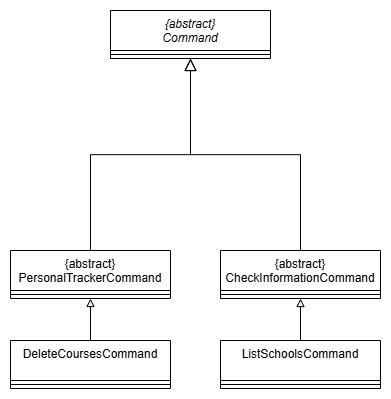

The diagram above was exported from draw.io. Its source (the exported page's mxGraphModel, read from the mxfile embedded in the PNG):
<mxGraphModel dx="1088" dy="519" grid="1" gridSize="10" guides="1" tooltips="1" connect="1" arrows="1" fold="1" page="1" pageScale="1" pageWidth="827" pageHeight="1169" math="0" shadow="0">
  <root>
    <mxCell id="WIyWlLk6GJQsqaUBKTNV-0" />
    <mxCell id="WIyWlLk6GJQsqaUBKTNV-1" parent="WIyWlLk6GJQsqaUBKTNV-0" />
    <mxCell id="zkfFHV4jXpPFQw0GAbJ--0" value="{abstract}&#10;Command" style="swimlane;fontStyle=2;align=center;verticalAlign=top;childLayout=stackLayout;horizontal=1;startSize=40;horizontalStack=0;resizeParent=1;resizeLast=0;collapsible=1;marginBottom=0;rounded=0;shadow=0;strokeWidth=1;" parent="WIyWlLk6GJQsqaUBKTNV-1" vertex="1">
      <mxGeometry x="220" y="120" width="160" height="48" as="geometry">
        <mxRectangle x="230" y="140" width="160" height="26" as="alternateBounds" />
      </mxGeometry>
    </mxCell>
    <mxCell id="zkfFHV4jXpPFQw0GAbJ--4" value="" style="line;html=1;strokeWidth=1;align=left;verticalAlign=middle;spacingTop=-1;spacingLeft=3;spacingRight=3;rotatable=0;labelPosition=right;points=[];portConstraint=eastwest;" parent="zkfFHV4jXpPFQw0GAbJ--0" vertex="1">
      <mxGeometry y="40" width="160" height="8" as="geometry" />
    </mxCell>
    <mxCell id="zkfFHV4jXpPFQw0GAbJ--6" value="{abstract}&#10;PersonalTrackerCommand" style="swimlane;fontStyle=0;align=center;verticalAlign=top;childLayout=stackLayout;horizontal=1;startSize=40;horizontalStack=0;resizeParent=1;resizeLast=0;collapsible=1;marginBottom=0;rounded=0;shadow=0;strokeWidth=1;" parent="WIyWlLk6GJQsqaUBKTNV-1" vertex="1">
      <mxGeometry x="120" y="360" width="160" height="48" as="geometry">
        <mxRectangle x="130" y="380" width="160" height="26" as="alternateBounds" />
      </mxGeometry>
    </mxCell>
    <mxCell id="zkfFHV4jXpPFQw0GAbJ--9" value="" style="line;html=1;strokeWidth=1;align=left;verticalAlign=middle;spacingTop=-1;spacingLeft=3;spacingRight=3;rotatable=0;labelPosition=right;points=[];portConstraint=eastwest;" parent="zkfFHV4jXpPFQw0GAbJ--6" vertex="1">
      <mxGeometry y="40" width="160" height="8" as="geometry" />
    </mxCell>
    <mxCell id="zkfFHV4jXpPFQw0GAbJ--12" value="" style="endArrow=block;endSize=10;endFill=0;shadow=0;strokeWidth=1;rounded=0;curved=0;edgeStyle=elbowEdgeStyle;elbow=vertical;" parent="WIyWlLk6GJQsqaUBKTNV-1" source="zkfFHV4jXpPFQw0GAbJ--6" target="zkfFHV4jXpPFQw0GAbJ--0" edge="1">
      <mxGeometry width="160" relative="1" as="geometry">
        <mxPoint x="200" y="203" as="sourcePoint" />
        <mxPoint x="200" y="203" as="targetPoint" />
      </mxGeometry>
    </mxCell>
    <mxCell id="zkfFHV4jXpPFQw0GAbJ--13" value="{abstract}&#10;CheckInformationCommand" style="swimlane;fontStyle=0;align=center;verticalAlign=top;childLayout=stackLayout;horizontal=1;startSize=40;horizontalStack=0;resizeParent=1;resizeLast=0;collapsible=1;marginBottom=0;rounded=0;shadow=0;strokeWidth=1;" parent="WIyWlLk6GJQsqaUBKTNV-1" vertex="1">
      <mxGeometry x="330" y="360" width="160" height="48" as="geometry">
        <mxRectangle x="340" y="380" width="170" height="26" as="alternateBounds" />
      </mxGeometry>
    </mxCell>
    <mxCell id="zkfFHV4jXpPFQw0GAbJ--15" value="" style="line;html=1;strokeWidth=1;align=left;verticalAlign=middle;spacingTop=-1;spacingLeft=3;spacingRight=3;rotatable=0;labelPosition=right;points=[];portConstraint=eastwest;" parent="zkfFHV4jXpPFQw0GAbJ--13" vertex="1">
      <mxGeometry y="40" width="160" height="8" as="geometry" />
    </mxCell>
    <mxCell id="zkfFHV4jXpPFQw0GAbJ--16" value="" style="endArrow=block;endSize=10;endFill=0;shadow=0;strokeWidth=1;rounded=0;curved=0;edgeStyle=elbowEdgeStyle;elbow=vertical;" parent="WIyWlLk6GJQsqaUBKTNV-1" source="zkfFHV4jXpPFQw0GAbJ--13" target="zkfFHV4jXpPFQw0GAbJ--0" edge="1">
      <mxGeometry width="160" relative="1" as="geometry">
        <mxPoint x="210" y="373" as="sourcePoint" />
        <mxPoint x="310" y="271" as="targetPoint" />
      </mxGeometry>
    </mxCell>
    <mxCell id="Z9SlYFgKx0UGOoXCuCXT-2" style="edgeStyle=orthogonalEdgeStyle;rounded=0;orthogonalLoop=1;jettySize=auto;html=1;exitX=0.5;exitY=0;exitDx=0;exitDy=0;entryX=0.5;entryY=1;entryDx=0;entryDy=0;endArrow=block;endFill=0;" edge="1" parent="WIyWlLk6GJQsqaUBKTNV-1" source="wnMR70l4vSd2eFOcuhUc-0" target="zkfFHV4jXpPFQw0GAbJ--6">
      <mxGeometry relative="1" as="geometry" />
    </mxCell>
    <mxCell id="wnMR70l4vSd2eFOcuhUc-0" value="DeleteCoursesCommand" style="swimlane;fontStyle=0;align=center;verticalAlign=top;childLayout=stackLayout;horizontal=1;startSize=40;horizontalStack=0;resizeParent=1;resizeLast=0;collapsible=1;marginBottom=0;rounded=0;shadow=0;strokeWidth=1;" parent="WIyWlLk6GJQsqaUBKTNV-1" vertex="1">
      <mxGeometry x="120" y="450" width="160" height="48" as="geometry">
        <mxRectangle x="130" y="380" width="160" height="26" as="alternateBounds" />
      </mxGeometry>
    </mxCell>
    <mxCell id="wnMR70l4vSd2eFOcuhUc-1" value="" style="line;html=1;strokeWidth=1;align=left;verticalAlign=middle;spacingTop=-1;spacingLeft=3;spacingRight=3;rotatable=0;labelPosition=right;points=[];portConstraint=eastwest;" parent="wnMR70l4vSd2eFOcuhUc-0" vertex="1">
      <mxGeometry y="40" width="160" height="8" as="geometry" />
    </mxCell>
    <mxCell id="wnMR70l4vSd2eFOcuhUc-2" value="ListSchoolsCommand" style="swimlane;fontStyle=0;align=center;verticalAlign=top;childLayout=stackLayout;horizontal=1;startSize=40;horizontalStack=0;resizeParent=1;resizeLast=0;collapsible=1;marginBottom=0;rounded=0;shadow=0;strokeWidth=1;" parent="WIyWlLk6GJQsqaUBKTNV-1" vertex="1">
      <mxGeometry x="330" y="450" width="160" height="48" as="geometry">
        <mxRectangle x="130" y="380" width="160" height="26" as="alternateBounds" />
      </mxGeometry>
    </mxCell>
    <mxCell id="wnMR70l4vSd2eFOcuhUc-3" value="" style="line;html=1;strokeWidth=1;align=left;verticalAlign=middle;spacingTop=-1;spacingLeft=3;spacingRight=3;rotatable=0;labelPosition=right;points=[];portConstraint=eastwest;" parent="wnMR70l4vSd2eFOcuhUc-2" vertex="1">
      <mxGeometry y="40" width="160" height="8" as="geometry" />
    </mxCell>
    <mxCell id="Z9SlYFgKx0UGOoXCuCXT-3" style="edgeStyle=orthogonalEdgeStyle;rounded=0;orthogonalLoop=1;jettySize=auto;html=1;exitX=0.5;exitY=0;exitDx=0;exitDy=0;entryX=0.5;entryY=1;entryDx=0;entryDy=0;endArrow=block;endFill=0;" edge="1" parent="WIyWlLk6GJQsqaUBKTNV-1" source="wnMR70l4vSd2eFOcuhUc-2" target="zkfFHV4jXpPFQw0GAbJ--13">
      <mxGeometry relative="1" as="geometry">
        <mxPoint x="210" y="460" as="sourcePoint" />
        <mxPoint x="210" y="418" as="targetPoint" />
      </mxGeometry>
    </mxCell>
  </root>
</mxGraphModel>